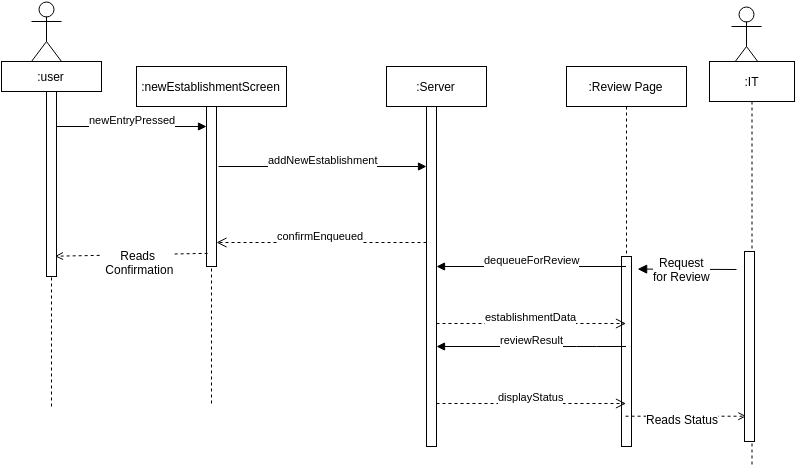

The diagram above was exported from draw.io. Its source (the exported page's mxGraphModel, read from the mxfile embedded in the PNG):
<mxGraphModel dx="1956" dy="1071" grid="1" gridSize="10" guides="1" tooltips="1" connect="1" arrows="1" fold="1" page="1" pageScale="1" pageWidth="826" pageHeight="1169" background="#ffffff" math="0" shadow="0">
  <root>
    <mxCell id="0" />
    <mxCell id="1" parent="0" />
    <mxCell id="2" value=":newEstablishmentScreen" style="shape=umlLifeline;perimeter=lifelinePerimeter;whiteSpace=wrap;html=1;container=1;collapsible=0;recursiveResize=0;outlineConnect=0;strokeWidth=1;" parent="1" vertex="1">
      <mxGeometry x="160" y="145" width="150" height="340" as="geometry" />
    </mxCell>
    <mxCell id="5" value="" style="html=1;points=[];perimeter=orthogonalPerimeter;strokeWidth=1;" parent="2" vertex="1">
      <mxGeometry x="70" y="40" width="10" height="160" as="geometry" />
    </mxCell>
    <mxCell id="6" value="newEntryPressed" style="html=1;verticalAlign=bottom;startArrow=none;endArrow=block;startSize=8;startFill=0;" parent="2" target="5" edge="1">
      <mxGeometry relative="1" as="geometry">
        <mxPoint x="-80" y="60" as="sourcePoint" />
      </mxGeometry>
    </mxCell>
    <mxCell id="7" value=":Server&lt;br&gt;" style="shape=umlLifeline;perimeter=lifelinePerimeter;whiteSpace=wrap;html=1;container=1;collapsible=0;recursiveResize=0;outlineConnect=0;strokeWidth=1;" parent="1" vertex="1">
      <mxGeometry x="410" y="145" width="100" height="380" as="geometry" />
    </mxCell>
    <mxCell id="8" value="" style="html=1;points=[];perimeter=orthogonalPerimeter;strokeWidth=1;" parent="7" vertex="1">
      <mxGeometry x="40" y="40" width="10" height="340" as="geometry" />
    </mxCell>
    <mxCell id="13" value="addNewEstablishment" style="html=1;verticalAlign=bottom;endArrow=block;entryX=0;entryY=0;" parent="1" edge="1">
      <mxGeometry relative="1" as="geometry">
        <mxPoint x="242" y="245" as="sourcePoint" />
        <mxPoint x="450" y="245" as="targetPoint" />
      </mxGeometry>
    </mxCell>
    <mxCell id="14" value="confirmEnqueued" style="html=1;verticalAlign=bottom;endArrow=open;dashed=1;endSize=8;exitX=0;exitY=0.95;" parent="1" target="5" edge="1">
      <mxGeometry relative="1" as="geometry">
        <mxPoint x="200" y="321" as="targetPoint" />
        <mxPoint x="450" y="321" as="sourcePoint" />
      </mxGeometry>
    </mxCell>
    <mxCell id="15" value=":Review Page" style="shape=umlLifeline;perimeter=lifelinePerimeter;whiteSpace=wrap;html=1;container=1;collapsible=0;recursiveResize=0;outlineConnect=0;strokeWidth=1;" parent="1" vertex="1">
      <mxGeometry x="590" y="145" width="120" height="380" as="geometry" />
    </mxCell>
    <mxCell id="23" value="" style="html=1;points=[];perimeter=orthogonalPerimeter;strokeWidth=1;" parent="15" vertex="1">
      <mxGeometry x="55" y="190" width="10" height="190" as="geometry" />
    </mxCell>
    <mxCell id="17" value="dequeueForReview" style="html=1;verticalAlign=bottom;endArrow=block;entryX=1;entryY=0;" parent="1" source="15" edge="1">
      <mxGeometry relative="1" as="geometry">
        <mxPoint x="710" y="345" as="sourcePoint" />
        <mxPoint x="460" y="345" as="targetPoint" />
      </mxGeometry>
    </mxCell>
    <mxCell id="18" value="establishmentData" style="html=1;verticalAlign=bottom;endArrow=open;dashed=1;endSize=8;exitX=1;exitY=0.95;" parent="1" target="15" edge="1">
      <mxGeometry relative="1" as="geometry">
        <mxPoint x="710" y="402" as="targetPoint" />
        <mxPoint x="460" y="402" as="sourcePoint" />
      </mxGeometry>
    </mxCell>
    <mxCell id="21" value="reviewResult" style="html=1;verticalAlign=bottom;endArrow=block;entryX=1;entryY=0;" parent="1" source="15" edge="1">
      <mxGeometry relative="1" as="geometry">
        <mxPoint x="530" y="425" as="sourcePoint" />
        <mxPoint x="460" y="425" as="targetPoint" />
        <Array as="points">
          <mxPoint x="610" y="425" />
        </Array>
      </mxGeometry>
    </mxCell>
    <mxCell id="22" value="displayStatus" style="html=1;verticalAlign=bottom;endArrow=open;dashed=1;endSize=8;exitX=1;exitY=0.95;" parent="1" target="15" edge="1">
      <mxGeometry relative="1" as="geometry">
        <mxPoint x="530" y="482" as="targetPoint" />
        <mxPoint x="460" y="482" as="sourcePoint" />
      </mxGeometry>
    </mxCell>
    <mxCell id="24" value="User" style="shape=umlActor;verticalLabelPosition=bottom;labelBackgroundColor=#ffffff;verticalAlign=top;html=1;strokeColor=#000000;fontSize=12;" vertex="1" parent="1">
      <mxGeometry x="55" y="80" width="30" height="60" as="geometry" />
    </mxCell>
    <mxCell id="27" value="" style="endArrow=open;html=1;strokeColor=#000000;fontSize=12;exitX=0.1;exitY=0.919;exitPerimeter=0;entryX=0.6;entryY=0.667;entryPerimeter=0;startArrow=none;startFill=0;endFill=0;dashed=1;" edge="1" parent="1" source="5">
      <mxGeometry width="50" height="50" relative="1" as="geometry">
        <mxPoint x="10" y="195" as="sourcePoint" />
        <mxPoint x="78.42857142857144" y="334.7142857142858" as="targetPoint" />
      </mxGeometry>
    </mxCell>
    <mxCell id="28" value="Reads&lt;div&gt;&amp;nbsp;Confirmation&lt;/div&gt;" style="text;html=1;resizable=0;points=[];;align=center;verticalAlign=middle;labelBackgroundColor=#ffffff;fontSize=12;" vertex="1" connectable="0" parent="27">
      <mxGeometry x="0.1877" y="3" relative="1" as="geometry">
        <mxPoint x="20" y="4" as="offset" />
      </mxGeometry>
    </mxCell>
    <mxCell id="30" style="edgeStyle=none;rounded=0;html=1;startArrow=none;startFill=0;endArrow=block;endFill=1;endSize=7;jettySize=auto;orthogonalLoop=1;strokeColor=#000000;fontSize=12;entryX=1.629;entryY=0.065;entryPerimeter=0;" edge="1" parent="1" target="23">
      <mxGeometry relative="1" as="geometry">
        <mxPoint x="780" y="360" as="targetPoint" />
        <mxPoint x="760" y="348" as="sourcePoint" />
      </mxGeometry>
    </mxCell>
    <mxCell id="32" value="Request&lt;div&gt;for Review&lt;/div&gt;" style="text;html=1;resizable=0;points=[];;align=center;verticalAlign=middle;labelBackgroundColor=#ffffff;fontSize=12;" vertex="1" connectable="0" parent="30">
      <mxGeometry x="0.0263" y="6" relative="1" as="geometry">
        <mxPoint x="-4" y="-6" as="offset" />
      </mxGeometry>
    </mxCell>
    <mxCell id="29" value="IT" style="shape=umlActor;verticalLabelPosition=bottom;labelBackgroundColor=#ffffff;verticalAlign=top;html=1;strokeColor=#000000;fontSize=12;" vertex="1" parent="1">
      <mxGeometry x="755" y="85" width="30" height="60" as="geometry" />
    </mxCell>
    <mxCell id="34" value="" style="endArrow=open;html=1;strokeColor=#000000;fontSize=12;entryX=0.5;entryY=0.5;entryPerimeter=0;endFill=0;dashed=1;" edge="1" parent="1" source="15">
      <mxGeometry width="50" height="50" relative="1" as="geometry">
        <mxPoint x="740" y="530" as="sourcePoint" />
        <mxPoint x="769.8571428571429" y="494.7142857142858" as="targetPoint" />
      </mxGeometry>
    </mxCell>
    <mxCell id="36" value="Reads Status" style="text;html=1;resizable=0;points=[];;align=center;verticalAlign=middle;labelBackgroundColor=#ffffff;fontSize=12;" vertex="1" connectable="0" parent="34">
      <mxGeometry x="-0.0645" y="-3" relative="1" as="geometry">
        <mxPoint x="-1" as="offset" />
      </mxGeometry>
    </mxCell>
    <mxCell id="38" value=":user" style="shape=umlLifeline;perimeter=lifelinePerimeter;whiteSpace=wrap;html=1;container=1;collapsible=0;recursiveResize=0;outlineConnect=0;strokeWidth=1;size=30;" vertex="1" parent="1">
      <mxGeometry x="25" y="140" width="100" height="345" as="geometry" />
    </mxCell>
    <mxCell id="39" value="" style="html=1;points=[];perimeter=orthogonalPerimeter;strokeWidth=1;" vertex="1" parent="38">
      <mxGeometry x="45" y="30" width="10" height="185" as="geometry" />
    </mxCell>
    <mxCell id="42" value=":IT" style="shape=umlLifeline;perimeter=lifelinePerimeter;whiteSpace=wrap;html=1;container=1;collapsible=0;recursiveResize=0;outlineConnect=0;strokeWidth=1;size=40;" vertex="1" parent="1">
      <mxGeometry x="733" y="140" width="85" height="405" as="geometry" />
    </mxCell>
    <mxCell id="43" value="" style="html=1;points=[];perimeter=orthogonalPerimeter;strokeWidth=1;" vertex="1" parent="42">
      <mxGeometry x="35" y="190" width="10" height="190" as="geometry" />
    </mxCell>
  </root>
</mxGraphModel>